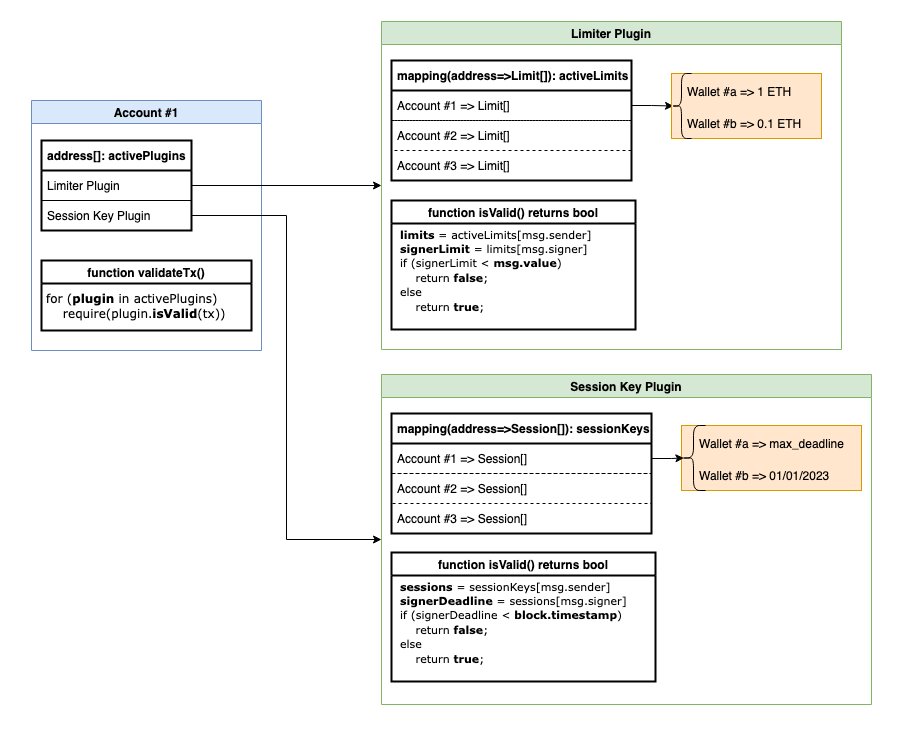

The diagram above was exported from draw.io. Its source (the exported page's mxGraphModel, read from the mxfile embedded in the PNG):
<mxGraphModel dx="1488" dy="977" grid="1" gridSize="10" guides="1" tooltips="1" connect="1" arrows="1" fold="1" page="1" pageScale="1" pageWidth="827" pageHeight="1169" math="0" shadow="0">
  <root>
    <mxCell id="0" />
    <mxCell id="1" parent="0" />
    <mxCell id="Jh1hliQWRWSVQwQ8diJU-45" value="" style="whiteSpace=wrap;html=1;rounded=0;shadow=0;glass=0;sketch=0;fontFamily=Verdana;fontSize=11;strokeColor=none;strokeWidth=2;fillColor=default;gradientColor=none;imageAspect=0;" vertex="1" parent="1">
      <mxGeometry x="20" y="30" width="900" height="730" as="geometry" />
    </mxCell>
    <mxCell id="Jh1hliQWRWSVQwQ8diJU-1" value="Account #1" style="swimlane;fillColor=#dae8fc;strokeColor=#6c8ebf;" vertex="1" parent="1">
      <mxGeometry x="50" y="129" width="230" height="250" as="geometry" />
    </mxCell>
    <mxCell id="Jh1hliQWRWSVQwQ8diJU-2" value="address[]: activePlugins" style="swimlane;fontStyle=1;childLayout=stackLayout;horizontal=1;startSize=30;horizontalStack=0;resizeParent=1;resizeParentMax=0;resizeLast=0;collapsible=1;marginBottom=0;align=left;spacingLeft=4;strokeWidth=2;" vertex="1" parent="Jh1hliQWRWSVQwQ8diJU-1">
      <mxGeometry x="10" y="40" width="150" height="90" as="geometry" />
    </mxCell>
    <mxCell id="Jh1hliQWRWSVQwQ8diJU-3" value="Limiter Plugin" style="text;strokeColor=none;fillColor=none;align=left;verticalAlign=middle;spacingLeft=4;spacingRight=4;overflow=hidden;points=[[0,0.5],[1,0.5]];portConstraint=eastwest;rotatable=0;" vertex="1" parent="Jh1hliQWRWSVQwQ8diJU-2">
      <mxGeometry y="30" width="150" height="30" as="geometry" />
    </mxCell>
    <mxCell id="Jh1hliQWRWSVQwQ8diJU-4" value="Session Key Plugin" style="text;strokeColor=default;fillColor=none;align=left;verticalAlign=middle;spacingLeft=4;spacingRight=4;overflow=hidden;points=[[0,0.5],[1,0.5]];portConstraint=eastwest;rotatable=0;" vertex="1" parent="Jh1hliQWRWSVQwQ8diJU-2">
      <mxGeometry y="60" width="150" height="30" as="geometry" />
    </mxCell>
    <mxCell id="Jh1hliQWRWSVQwQ8diJU-7" value="Limiter Plugin " style="swimlane;strokeColor=#82b366;fillColor=#d5e8d4;swimlaneLine=1;shadow=0;rounded=0;glass=0;sketch=0;noLabel=0;container=1;backgroundOutline=0;" vertex="1" parent="1">
      <mxGeometry x="400" y="50" width="460" height="328" as="geometry" />
    </mxCell>
    <mxCell id="Jh1hliQWRWSVQwQ8diJU-8" value="mapping(address=&gt;Limit[]): activeLimits" style="swimlane;fontStyle=1;childLayout=stackLayout;horizontal=1;startSize=30;horizontalStack=0;resizeParent=1;resizeParentMax=0;resizeLast=0;collapsible=1;marginBottom=0;strokeColor=default;align=left;spacingLeft=4;strokeWidth=2;" vertex="1" parent="Jh1hliQWRWSVQwQ8diJU-7">
      <mxGeometry x="10" y="39" width="240" height="120" as="geometry">
        <mxRectangle x="10" y="50" width="250" height="30" as="alternateBounds" />
      </mxGeometry>
    </mxCell>
    <mxCell id="Jh1hliQWRWSVQwQ8diJU-9" value="Account #1 =&gt; Limit[]" style="text;strokeColor=default;fillColor=none;align=left;verticalAlign=middle;spacingLeft=4;spacingRight=4;overflow=hidden;points=[[0,0.5],[1,0.5]];portConstraint=eastwest;rotatable=0;dashed=1;" vertex="1" parent="Jh1hliQWRWSVQwQ8diJU-8">
      <mxGeometry y="30" width="240" height="30" as="geometry" />
    </mxCell>
    <mxCell id="Jh1hliQWRWSVQwQ8diJU-10" value="Account #2 =&gt; Limit[]" style="text;strokeColor=default;fillColor=none;align=left;verticalAlign=middle;spacingLeft=4;spacingRight=4;overflow=hidden;points=[[0,0.5],[1,0.5]];portConstraint=eastwest;rotatable=0;dashed=1;" vertex="1" parent="Jh1hliQWRWSVQwQ8diJU-8">
      <mxGeometry y="60" width="240" height="30" as="geometry" />
    </mxCell>
    <mxCell id="Jh1hliQWRWSVQwQ8diJU-11" value="Account #3 =&gt; Limit[]" style="text;strokeColor=none;fillColor=none;align=left;verticalAlign=middle;spacingLeft=4;spacingRight=4;overflow=hidden;points=[[0,0.5],[1,0.5]];portConstraint=eastwest;rotatable=0;" vertex="1" parent="Jh1hliQWRWSVQwQ8diJU-8">
      <mxGeometry y="90" width="240" height="30" as="geometry" />
    </mxCell>
    <mxCell id="Jh1hliQWRWSVQwQ8diJU-18" style="edgeStyle=orthogonalEdgeStyle;rounded=0;orthogonalLoop=1;jettySize=auto;html=1;entryX=0.1;entryY=0.5;entryDx=0;entryDy=0;entryPerimeter=0;" edge="1" parent="Jh1hliQWRWSVQwQ8diJU-7" source="Jh1hliQWRWSVQwQ8diJU-9" target="Jh1hliQWRWSVQwQ8diJU-42">
      <mxGeometry relative="1" as="geometry">
        <mxPoint x="281.8666666666668" y="90.5" as="targetPoint" />
      </mxGeometry>
    </mxCell>
    <mxCell id="Jh1hliQWRWSVQwQ8diJU-20" value="function isValid() returns bool" style="swimlane;strokeColor=default;strokeWidth=2;" vertex="1" parent="Jh1hliQWRWSVQwQ8diJU-7">
      <mxGeometry x="10" y="179" width="244" height="129" as="geometry" />
    </mxCell>
    <mxCell id="Jh1hliQWRWSVQwQ8diJU-21" value="&lt;font style=&quot;font-size: 11px;&quot;&gt;&lt;b&gt;limits&lt;/b&gt; = activeLimits[msg.sender]&lt;br&gt;&lt;b&gt;signerLimit&lt;/b&gt; = limits[msg.signer]&lt;br&gt;if (signerLimit &amp;lt; &lt;b&gt;msg.value&lt;/b&gt;)&lt;br&gt;&amp;nbsp;&amp;nbsp;&amp;nbsp; return &lt;b&gt;false&lt;/b&gt;;&lt;br&gt;else&lt;br&gt;&amp;nbsp;&amp;nbsp;&amp;nbsp; return &lt;b&gt;true&lt;/b&gt;;&lt;/font&gt;" style="text;align=left;verticalAlign=middle;resizable=0;points=[];autosize=1;strokeColor=none;fillColor=none;spacing=5;fontSize=12;html=1;fontFamily=Verdana;" vertex="1" parent="Jh1hliQWRWSVQwQ8diJU-20">
      <mxGeometry x="4" y="14" width="220" height="110" as="geometry" />
    </mxCell>
    <mxCell id="Jh1hliQWRWSVQwQ8diJU-41" value="" style="group;fillColor=#ffe6cc;strokeColor=#d79b00;fixedWidth=0;perimeterSpacing=0;spacingTop=8;" vertex="1" connectable="0" parent="Jh1hliQWRWSVQwQ8diJU-7">
      <mxGeometry x="290" y="52" width="150" height="65" as="geometry" />
    </mxCell>
    <mxCell id="Jh1hliQWRWSVQwQ8diJU-42" value="" style="shape=curlyBracket;whiteSpace=wrap;html=1;rounded=1;strokeColor=default;" vertex="1" parent="Jh1hliQWRWSVQwQ8diJU-41">
      <mxGeometry width="20" height="65" as="geometry" />
    </mxCell>
    <mxCell id="Jh1hliQWRWSVQwQ8diJU-43" value="Wallet #a =&gt; 1 ETH" style="text;strokeColor=none;fillColor=none;align=left;verticalAlign=middle;spacingLeft=4;spacingRight=4;overflow=hidden;points=[[0,0.5],[1,0.5]];portConstraint=eastwest;rotatable=0;dashed=1;" vertex="1" parent="Jh1hliQWRWSVQwQ8diJU-41">
      <mxGeometry x="10" y="3" width="129.99999999999997" height="30" as="geometry" />
    </mxCell>
    <mxCell id="Jh1hliQWRWSVQwQ8diJU-44" value="Wallet #b =&gt; 0.1 ETH" style="text;strokeColor=none;fillColor=none;align=left;verticalAlign=middle;spacingLeft=4;spacingRight=4;overflow=hidden;points=[[0,0.5],[1,0.5]];portConstraint=eastwest;rotatable=0;dashed=1;" vertex="1" parent="Jh1hliQWRWSVQwQ8diJU-41">
      <mxGeometry x="10" y="35" width="129.99999999999997" height="30" as="geometry" />
    </mxCell>
    <mxCell id="Jh1hliQWRWSVQwQ8diJU-19" style="edgeStyle=orthogonalEdgeStyle;rounded=0;orthogonalLoop=1;jettySize=auto;html=1;exitX=1;exitY=0.5;exitDx=0;exitDy=0;entryX=0;entryY=0.5;entryDx=0;entryDy=0;" edge="1" parent="1" source="Jh1hliQWRWSVQwQ8diJU-3" target="Jh1hliQWRWSVQwQ8diJU-7">
      <mxGeometry relative="1" as="geometry">
        <mxPoint x="400" y="214" as="targetPoint" />
      </mxGeometry>
    </mxCell>
    <mxCell id="Jh1hliQWRWSVQwQ8diJU-22" value="Session Key Plugin " style="swimlane;strokeColor=#82b366;fillColor=#d5e8d4;" vertex="1" parent="1">
      <mxGeometry x="400" y="403" width="490" height="330" as="geometry" />
    </mxCell>
    <mxCell id="Jh1hliQWRWSVQwQ8diJU-23" value="mapping(address=&gt;Session[]): sessionKeys" style="swimlane;fontStyle=1;childLayout=stackLayout;horizontal=1;startSize=30;horizontalStack=0;resizeParent=1;resizeParentMax=0;resizeLast=0;collapsible=1;marginBottom=0;strokeColor=default;align=left;spacingLeft=4;strokeWidth=2;" vertex="1" parent="Jh1hliQWRWSVQwQ8diJU-22">
      <mxGeometry x="10" y="39" width="260" height="120" as="geometry">
        <mxRectangle x="10" y="50" width="250" height="30" as="alternateBounds" />
      </mxGeometry>
    </mxCell>
    <mxCell id="Jh1hliQWRWSVQwQ8diJU-24" value="Account #1 =&gt; Session[]" style="text;strokeColor=default;fillColor=none;align=left;verticalAlign=middle;spacingLeft=4;spacingRight=4;overflow=hidden;points=[[0,0.5],[1,0.5]];portConstraint=eastwest;rotatable=0;dashed=1;" vertex="1" parent="Jh1hliQWRWSVQwQ8diJU-23">
      <mxGeometry y="30" width="260" height="30" as="geometry" />
    </mxCell>
    <mxCell id="Jh1hliQWRWSVQwQ8diJU-25" value="Account #2 =&gt; Session[]" style="text;strokeColor=default;fillColor=none;align=left;verticalAlign=middle;spacingLeft=4;spacingRight=4;overflow=hidden;points=[[0,0.5],[1,0.5]];portConstraint=eastwest;rotatable=0;dashed=1;" vertex="1" parent="Jh1hliQWRWSVQwQ8diJU-23">
      <mxGeometry y="60" width="260" height="30" as="geometry" />
    </mxCell>
    <mxCell id="Jh1hliQWRWSVQwQ8diJU-26" value="Account #3 =&gt; Session[]" style="text;strokeColor=none;fillColor=none;align=left;verticalAlign=middle;spacingLeft=4;spacingRight=4;overflow=hidden;points=[[0,0.5],[1,0.5]];portConstraint=eastwest;rotatable=0;" vertex="1" parent="Jh1hliQWRWSVQwQ8diJU-23">
      <mxGeometry y="90" width="260" height="30" as="geometry" />
    </mxCell>
    <mxCell id="Jh1hliQWRWSVQwQ8diJU-27" value="" style="group;fillColor=#ffe6cc;strokeColor=#d79b00;fixedWidth=0;perimeterSpacing=0;spacingTop=8;" vertex="1" connectable="0" parent="Jh1hliQWRWSVQwQ8diJU-22">
      <mxGeometry x="300" y="51" width="180" height="65" as="geometry" />
    </mxCell>
    <mxCell id="Jh1hliQWRWSVQwQ8diJU-28" value="" style="shape=curlyBracket;whiteSpace=wrap;html=1;rounded=1;strokeColor=default;" vertex="1" parent="Jh1hliQWRWSVQwQ8diJU-27">
      <mxGeometry width="24" height="65" as="geometry" />
    </mxCell>
    <mxCell id="Jh1hliQWRWSVQwQ8diJU-29" value="Wallet #a =&gt; max_deadline" style="text;strokeColor=none;fillColor=none;align=left;verticalAlign=middle;spacingLeft=4;spacingRight=4;overflow=hidden;points=[[0,0.5],[1,0.5]];portConstraint=eastwest;rotatable=0;dashed=1;" vertex="1" parent="Jh1hliQWRWSVQwQ8diJU-27">
      <mxGeometry x="12" y="3" width="155.99999999999997" height="30" as="geometry" />
    </mxCell>
    <mxCell id="Jh1hliQWRWSVQwQ8diJU-30" value="Wallet #b =&gt; 01/01/2023" style="text;strokeColor=none;fillColor=none;align=left;verticalAlign=middle;spacingLeft=4;spacingRight=4;overflow=hidden;points=[[0,0.5],[1,0.5]];portConstraint=eastwest;rotatable=0;dashed=1;" vertex="1" parent="Jh1hliQWRWSVQwQ8diJU-27">
      <mxGeometry x="12" y="35" width="155.99999999999997" height="30" as="geometry" />
    </mxCell>
    <mxCell id="Jh1hliQWRWSVQwQ8diJU-31" style="edgeStyle=orthogonalEdgeStyle;rounded=0;orthogonalLoop=1;jettySize=auto;html=1;entryX=0.1;entryY=0.5;entryDx=0;entryDy=0;entryPerimeter=0;" edge="1" parent="Jh1hliQWRWSVQwQ8diJU-22" source="Jh1hliQWRWSVQwQ8diJU-24" target="Jh1hliQWRWSVQwQ8diJU-28">
      <mxGeometry relative="1" as="geometry">
        <mxPoint x="180" y="95" as="targetPoint" />
      </mxGeometry>
    </mxCell>
    <mxCell id="Jh1hliQWRWSVQwQ8diJU-32" value="function isValid() returns bool" style="swimlane;strokeColor=default;strokeWidth=2;" vertex="1" parent="Jh1hliQWRWSVQwQ8diJU-22">
      <mxGeometry x="10" y="178" width="264" height="129" as="geometry" />
    </mxCell>
    <mxCell id="Jh1hliQWRWSVQwQ8diJU-33" value="&lt;font style=&quot;font-size: 11px;&quot;&gt;&lt;b&gt;sessions&lt;/b&gt; = sessionKeys[msg.sender]&lt;br&gt;&lt;b&gt;signerDeadline&lt;/b&gt; = sessions[msg.signer]&lt;br&gt;if (signerDeadline &amp;lt; &lt;b&gt;block.timestamp&lt;/b&gt;)&lt;br&gt;&amp;nbsp;&amp;nbsp;&amp;nbsp; return &lt;b&gt;false&lt;/b&gt;;&lt;br&gt;else&lt;br&gt;&amp;nbsp;&amp;nbsp;&amp;nbsp; return &lt;b&gt;true&lt;/b&gt;;&lt;/font&gt;" style="text;align=left;verticalAlign=middle;resizable=0;points=[];autosize=1;strokeColor=none;fillColor=none;spacing=5;fontSize=12;html=1;fontFamily=Verdana;" vertex="1" parent="Jh1hliQWRWSVQwQ8diJU-32">
      <mxGeometry x="4" y="14" width="260" height="110" as="geometry" />
    </mxCell>
    <mxCell id="Jh1hliQWRWSVQwQ8diJU-35" style="edgeStyle=orthogonalEdgeStyle;rounded=0;orthogonalLoop=1;jettySize=auto;html=1;exitX=1;exitY=0.5;exitDx=0;exitDy=0;fontFamily=Verdana;fontSize=11;entryX=0;entryY=0.5;entryDx=0;entryDy=0;" edge="1" parent="1" source="Jh1hliQWRWSVQwQ8diJU-4" target="Jh1hliQWRWSVQwQ8diJU-22">
      <mxGeometry relative="1" as="geometry">
        <mxPoint x="320" y="489" as="targetPoint" />
      </mxGeometry>
    </mxCell>
    <mxCell id="Jh1hliQWRWSVQwQ8diJU-36" value="function validateTx()" style="swimlane;strokeColor=default;strokeWidth=2;" vertex="1" parent="1">
      <mxGeometry x="60" y="289" width="210" height="70" as="geometry" />
    </mxCell>
    <mxCell id="Jh1hliQWRWSVQwQ8diJU-37" value="&lt;div&gt;for (&lt;b&gt;plugin&lt;/b&gt; in activePlugins)&lt;/div&gt;&lt;div&gt;&amp;nbsp;&amp;nbsp;&amp;nbsp; require(plugin.&lt;b&gt;isValid&lt;/b&gt;(tx))&lt;/div&gt;" style="text;align=left;verticalAlign=middle;resizable=0;points=[];autosize=1;strokeColor=none;fillColor=none;spacing=5;fontSize=12;html=1;fontFamily=Verdana;" vertex="1" parent="Jh1hliQWRWSVQwQ8diJU-36">
      <mxGeometry y="20" width="210" height="50" as="geometry" />
    </mxCell>
  </root>
</mxGraphModel>